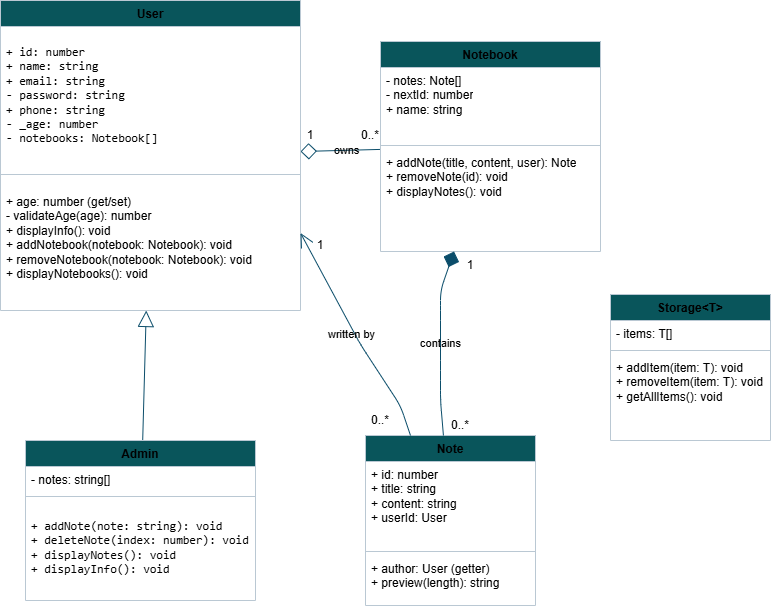

The diagram above was exported from draw.io. Its source (the exported page's mxGraphModel, read from the mxfile embedded in the PNG):
<mxGraphModel dx="1431" dy="781" grid="1" gridSize="10" guides="1" tooltips="1" connect="1" arrows="1" fold="1" page="1" pageScale="1" pageWidth="850" pageHeight="1100" background="light-dark(#FFFFFF,#FFFFFF)" math="0" shadow="0">
  <root>
    <mxCell id="0" />
    <mxCell id="1" parent="0" />
    <mxCell id="PwNh7tyBE5cicObvbZAf-36" edge="1" parent="1" source="PwNh7tyBE5cicObvbZAf-1" style="startArrow=diamond;startFill=0;startSize=14;endArrow=none;html=1;fontColor=light-dark(#000000,#000000);labelBorderColor=none;labelBackgroundColor=none;strokeColor=#0B4D6A;" target="PwNh7tyBE5cicObvbZAf-25">
      <mxGeometry relative="1" as="geometry" />
    </mxCell>
    <mxCell id="PwNh7tyBE5cicObvbZAf-47" connectable="0" parent="PwNh7tyBE5cicObvbZAf-36" style="edgeLabel;html=1;align=center;verticalAlign=middle;resizable=0;points=[];inheritText=fontFamily,fontSize,fontStyle,textOpacity,labelBorderWidth,labelBackgroundColor,defaultLabelBackgroundColor,labelPadding;fontColor=light-dark(#000000,#000000);labelBorderColor=none;labelBackgroundColor=none;" value="owns" vertex="1">
      <mxGeometry relative="1" x="-0.0143" y="-3" as="geometry">
        <mxPoint x="6" y="-3" as="offset" />
      </mxGeometry>
    </mxCell>
    <mxCell id="PwNh7tyBE5cicObvbZAf-1" parent="1" style="swimlane;fontStyle=1;align=center;verticalAlign=top;childLayout=stackLayout;horizontal=1;startSize=26;horizontalStack=0;resizeParent=1;resizeParentMax=0;resizeLast=0;collapsible=1;marginBottom=0;whiteSpace=wrap;html=1;fontColor=light-dark(#000000,#000000);labelBorderColor=none;labelBackgroundColor=none;fillColor=#09555B;strokeColor=#BAC8D3;" value="User" vertex="1">
      <mxGeometry height="310" width="300" x="50" y="130" as="geometry" />
    </mxCell>
    <mxCell id="PwNh7tyBE5cicObvbZAf-2" parent="PwNh7tyBE5cicObvbZAf-1" style="text;align=left;verticalAlign=top;spacingLeft=4;spacingRight=4;overflow=hidden;rotatable=0;points=[[0,0.5],[1,0.5]];portConstraint=eastwest;whiteSpace=wrap;html=1;fontColor=light-dark(#000000,#000000);labelBorderColor=none;labelBackgroundColor=none;" value="&lt;div&gt;&lt;div&gt;&lt;div role=&quot;group&quot; aria-label=&quot;Code&quot; tabindex=&quot;0&quot; dir=&quot;ltr&quot;&gt;&lt;pre&gt;&lt;code style=&quot;white-space: pre-wrap;&quot;&gt;+ id: number&lt;br&gt;+ name: string&lt;br&gt;+ email: string&lt;br&gt;- password: string&lt;br&gt;+ phone: string&lt;br&gt;- _age: number&lt;br&gt;- notebooks: Notebook[]&lt;/code&gt;&lt;/pre&gt;&lt;/div&gt;&lt;/div&gt;&lt;br&gt;&lt;p dir=&quot;ltr&quot;&gt;&lt;/p&gt;&lt;/div&gt;" vertex="1">
      <mxGeometry height="134" width="300" y="26" as="geometry" />
    </mxCell>
    <mxCell id="PwNh7tyBE5cicObvbZAf-3" parent="PwNh7tyBE5cicObvbZAf-1" style="line;strokeWidth=1;align=left;verticalAlign=middle;spacingTop=-1;spacingLeft=3;spacingRight=3;rotatable=0;labelPosition=right;points=[];portConstraint=eastwest;labelPerimeter=1;fontColor=light-dark(#000000,#000000);labelBorderColor=none;labelBackgroundColor=none;fillColor=#09555B;strokeColor=#BAC8D3;" value="" vertex="1">
      <mxGeometry height="28" width="300" y="160" as="geometry" />
    </mxCell>
    <mxCell id="PwNh7tyBE5cicObvbZAf-4" parent="PwNh7tyBE5cicObvbZAf-1" style="text;align=left;verticalAlign=top;spacingLeft=4;spacingRight=4;overflow=hidden;rotatable=0;points=[[0,0.5],[1,0.5]];portConstraint=eastwest;whiteSpace=wrap;html=1;fontColor=light-dark(#000000,#000000);labelBorderColor=none;labelBackgroundColor=none;" value="+ age: number (get/set)&lt;div&gt;- validateAge(age): number&lt;br&gt;+ displayInfo(): void&lt;br&gt;+ addNotebook(notebook: Notebook): void&lt;br&gt;+ removeNotebook(notebook: Notebook): void&lt;br&gt;+ displayNotebooks(): void&lt;/div&gt;" vertex="1">
      <mxGeometry height="122" width="300" y="188" as="geometry" />
    </mxCell>
    <mxCell id="PwNh7tyBE5cicObvbZAf-34" edge="1" parent="1" source="PwNh7tyBE5cicObvbZAf-9" style="endArrow=block;endFill=0;endSize=14;html=1;fontColor=light-dark(#000000,#000000);labelBorderColor=none;labelBackgroundColor=none;strokeColor=#0B4D6A;" target="PwNh7tyBE5cicObvbZAf-1">
      <mxGeometry relative="1" as="geometry" />
    </mxCell>
    <mxCell id="PwNh7tyBE5cicObvbZAf-9" parent="1" style="swimlane;fontStyle=1;align=center;verticalAlign=top;childLayout=stackLayout;horizontal=1;startSize=26;horizontalStack=0;resizeParent=1;resizeParentMax=0;resizeLast=0;collapsible=1;marginBottom=0;whiteSpace=wrap;html=1;fontColor=light-dark(#000000,#000000);labelBorderColor=none;labelBackgroundColor=none;fillColor=#09555B;strokeColor=#BAC8D3;" value="Admin" vertex="1">
      <mxGeometry height="160" width="230" x="75" y="570" as="geometry" />
    </mxCell>
    <mxCell id="PwNh7tyBE5cicObvbZAf-10" parent="PwNh7tyBE5cicObvbZAf-9" style="text;align=left;verticalAlign=top;spacingLeft=4;spacingRight=4;overflow=hidden;rotatable=0;points=[[0,0.5],[1,0.5]];portConstraint=eastwest;whiteSpace=wrap;html=1;fontColor=light-dark(#000000,#000000);labelBorderColor=none;labelBackgroundColor=none;" value="- notes: string[]" vertex="1">
      <mxGeometry height="26" width="230" y="26" as="geometry" />
    </mxCell>
    <mxCell id="PwNh7tyBE5cicObvbZAf-11" parent="PwNh7tyBE5cicObvbZAf-9" style="line;strokeWidth=1;align=left;verticalAlign=middle;spacingTop=-1;spacingLeft=3;spacingRight=3;rotatable=0;labelPosition=right;points=[];portConstraint=eastwest;labelPerimeter=1;fontColor=light-dark(#000000,#000000);labelBorderColor=none;labelBackgroundColor=none;fillColor=#09555B;strokeColor=#BAC8D3;" value="" vertex="1">
      <mxGeometry height="8" width="230" y="52" as="geometry" />
    </mxCell>
    <mxCell id="PwNh7tyBE5cicObvbZAf-12" parent="PwNh7tyBE5cicObvbZAf-9" style="text;align=left;verticalAlign=top;spacingLeft=4;spacingRight=4;overflow=hidden;rotatable=0;points=[[0,0.5],[1,0.5]];portConstraint=eastwest;whiteSpace=wrap;html=1;fontColor=light-dark(#000000,#000000);labelBorderColor=none;labelBackgroundColor=none;" value="&lt;div&gt;&lt;div role=&quot;group&quot; aria-label=&quot;Code&quot; tabindex=&quot;0&quot; dir=&quot;ltr&quot;&gt;&lt;pre&gt;&lt;code style=&quot;white-space: pre-wrap;&quot;&gt;+ addNote(note: string): void&lt;br&gt;+ deleteNote(index: number): void&lt;br&gt;+ displayNotes(): void&lt;br&gt;+ displayInfo(): void&lt;/code&gt;&lt;/pre&gt;&lt;/div&gt;&lt;/div&gt;&lt;br&gt;&lt;p dir=&quot;rtl&quot;&gt;&lt;/p&gt;" vertex="1">
      <mxGeometry height="100" width="230" y="60" as="geometry" />
    </mxCell>
    <mxCell id="PwNh7tyBE5cicObvbZAf-17" parent="1" style="swimlane;fontStyle=1;align=center;verticalAlign=top;childLayout=stackLayout;horizontal=1;startSize=26;horizontalStack=0;resizeParent=1;resizeParentMax=0;resizeLast=0;collapsible=1;marginBottom=0;whiteSpace=wrap;html=1;fontColor=light-dark(#000000,#000000);labelBorderColor=none;labelBackgroundColor=none;fillColor=#09555B;strokeColor=#BAC8D3;" value="Note" vertex="1">
      <mxGeometry height="170" width="170" x="415" y="565" as="geometry" />
    </mxCell>
    <mxCell id="PwNh7tyBE5cicObvbZAf-18" parent="PwNh7tyBE5cicObvbZAf-17" style="text;align=left;verticalAlign=top;spacingLeft=4;spacingRight=4;overflow=hidden;rotatable=0;points=[[0,0.5],[1,0.5]];portConstraint=eastwest;whiteSpace=wrap;html=1;fontColor=light-dark(#000000,#000000);labelBorderColor=none;labelBackgroundColor=none;" value="+ id: number&lt;br&gt;+ title: string&lt;br&gt;+ content: string&lt;br&gt;+ userId: User" vertex="1">
      <mxGeometry height="86" width="170" y="26" as="geometry" />
    </mxCell>
    <mxCell id="PwNh7tyBE5cicObvbZAf-19" parent="PwNh7tyBE5cicObvbZAf-17" style="line;strokeWidth=1;align=left;verticalAlign=middle;spacingTop=-1;spacingLeft=3;spacingRight=3;rotatable=0;labelPosition=right;points=[];portConstraint=eastwest;labelPerimeter=1;fontColor=light-dark(#000000,#000000);labelBorderColor=none;labelBackgroundColor=none;fillColor=#09555B;strokeColor=#BAC8D3;" value="" vertex="1">
      <mxGeometry height="8" width="170" y="112" as="geometry" />
    </mxCell>
    <mxCell id="PwNh7tyBE5cicObvbZAf-20" parent="PwNh7tyBE5cicObvbZAf-17" style="text;align=left;verticalAlign=top;spacingLeft=4;spacingRight=4;overflow=hidden;rotatable=0;points=[[0,0.5],[1,0.5]];portConstraint=eastwest;whiteSpace=wrap;html=1;fontColor=light-dark(#000000,#000000);labelBorderColor=none;labelBackgroundColor=none;" value="+ author: User (getter)&lt;br&gt;+ preview(length): string" vertex="1">
      <mxGeometry height="50" width="170" y="120" as="geometry" />
    </mxCell>
    <mxCell id="PwNh7tyBE5cicObvbZAf-21" parent="1" style="swimlane;fontStyle=1;align=center;verticalAlign=top;childLayout=stackLayout;horizontal=1;startSize=26;horizontalStack=0;resizeParent=1;resizeParentMax=0;resizeLast=0;collapsible=1;marginBottom=0;whiteSpace=wrap;html=1;fontColor=light-dark(#000000,#000000);labelBorderColor=none;labelBackgroundColor=none;fillColor=#09555B;strokeColor=#BAC8D3;" value="Storage&amp;lt;T&amp;gt;" vertex="1">
      <mxGeometry height="146" width="160" x="660" y="424" as="geometry" />
    </mxCell>
    <mxCell id="PwNh7tyBE5cicObvbZAf-22" parent="PwNh7tyBE5cicObvbZAf-21" style="text;align=left;verticalAlign=top;spacingLeft=4;spacingRight=4;overflow=hidden;rotatable=0;points=[[0,0.5],[1,0.5]];portConstraint=eastwest;whiteSpace=wrap;html=1;fontColor=light-dark(#000000,#000000);labelBorderColor=none;labelBackgroundColor=none;" value="- items: T[]" vertex="1">
      <mxGeometry height="26" width="160" y="26" as="geometry" />
    </mxCell>
    <mxCell id="PwNh7tyBE5cicObvbZAf-23" parent="PwNh7tyBE5cicObvbZAf-21" style="line;strokeWidth=1;align=left;verticalAlign=middle;spacingTop=-1;spacingLeft=3;spacingRight=3;rotatable=0;labelPosition=right;points=[];portConstraint=eastwest;labelPerimeter=1;fontColor=light-dark(#000000,#000000);labelBorderColor=none;labelBackgroundColor=none;fillColor=#09555B;strokeColor=#BAC8D3;" value="" vertex="1">
      <mxGeometry height="8" width="160" y="52" as="geometry" />
    </mxCell>
    <mxCell id="PwNh7tyBE5cicObvbZAf-24" parent="PwNh7tyBE5cicObvbZAf-21" style="text;align=left;verticalAlign=top;spacingLeft=4;spacingRight=4;overflow=hidden;rotatable=0;points=[[0,0.5],[1,0.5]];portConstraint=eastwest;whiteSpace=wrap;html=1;fontColor=light-dark(#000000,#000000);labelBorderColor=none;labelBackgroundColor=none;" value="+ addItem(item: T): void&lt;br&gt;+ removeItem(item: T): void&lt;br&gt;+ getAllItems(): void&lt;div&gt;&lt;br&gt;&lt;/div&gt;" vertex="1">
      <mxGeometry height="86" width="160" y="60" as="geometry" />
    </mxCell>
    <mxCell id="PwNh7tyBE5cicObvbZAf-25" parent="1" style="swimlane;fontStyle=1;align=center;verticalAlign=top;childLayout=stackLayout;horizontal=1;startSize=26;horizontalStack=0;resizeParent=1;resizeParentMax=0;resizeLast=0;collapsible=1;marginBottom=0;whiteSpace=wrap;html=1;fontColor=light-dark(#000000,#000000);labelBorderColor=none;labelBackgroundColor=none;fillColor=#09555B;strokeColor=#BAC8D3;" value="Notebook" vertex="1">
      <mxGeometry height="210" width="220" x="430" y="171" as="geometry" />
    </mxCell>
    <mxCell id="PwNh7tyBE5cicObvbZAf-26" parent="PwNh7tyBE5cicObvbZAf-25" style="text;align=left;verticalAlign=top;spacingLeft=4;spacingRight=4;overflow=hidden;rotatable=0;points=[[0,0.5],[1,0.5]];portConstraint=eastwest;whiteSpace=wrap;html=1;fontColor=light-dark(#000000,#000000);labelBorderColor=none;labelBackgroundColor=none;" value="- notes: Note[]&lt;br&gt;- nextId: number&lt;br&gt;+ name: string" vertex="1">
      <mxGeometry height="74" width="220" y="26" as="geometry" />
    </mxCell>
    <mxCell id="PwNh7tyBE5cicObvbZAf-27" parent="PwNh7tyBE5cicObvbZAf-25" style="line;strokeWidth=1;align=left;verticalAlign=middle;spacingTop=-1;spacingLeft=3;spacingRight=3;rotatable=0;labelPosition=right;points=[];portConstraint=eastwest;labelPerimeter=1;fontColor=light-dark(#000000,#000000);labelBorderColor=none;labelBackgroundColor=none;fillColor=#09555B;strokeColor=#BAC8D3;" value="" vertex="1">
      <mxGeometry height="8" width="220" y="100" as="geometry" />
    </mxCell>
    <mxCell id="PwNh7tyBE5cicObvbZAf-28" parent="PwNh7tyBE5cicObvbZAf-25" style="text;align=left;verticalAlign=top;spacingLeft=4;spacingRight=4;overflow=hidden;rotatable=0;points=[[0,0.5],[1,0.5]];portConstraint=eastwest;whiteSpace=wrap;html=1;fontColor=light-dark(#000000,#000000);labelBorderColor=none;labelBackgroundColor=none;" value="+ addNote(title, content, user): Note&lt;br&gt;+ removeNote(id): void&lt;br&gt;+ displayNotes(): void" vertex="1">
      <mxGeometry height="102" width="220" y="108" as="geometry" />
    </mxCell>
    <mxCell id="PwNh7tyBE5cicObvbZAf-37" edge="1" parent="1" source="PwNh7tyBE5cicObvbZAf-25" style="startArrow=diamond;startFill=1;startSize=14;endArrow=none;html=1;fontColor=light-dark(#000000,#000000);labelBorderColor=none;labelBackgroundColor=none;strokeColor=#0B4D6A;" target="PwNh7tyBE5cicObvbZAf-17">
      <mxGeometry relative="1" x="0.0043" as="geometry">
        <Array as="points">
          <mxPoint x="490" y="420" />
          <mxPoint x="490" y="440" />
          <mxPoint x="490" y="500" />
          <mxPoint x="490" y="530" />
        </Array>
      </mxGeometry>
    </mxCell>
    <mxCell id="PwNh7tyBE5cicObvbZAf-48" connectable="0" parent="PwNh7tyBE5cicObvbZAf-37" style="edgeLabel;html=1;align=center;verticalAlign=middle;resizable=0;points=[];inheritText=fontFamily,fontSize,fontStyle,textOpacity,labelBorderWidth,labelBackgroundColor,defaultLabelBackgroundColor,labelPadding;fontColor=light-dark(#000000,#000000);labelBorderColor=none;labelBackgroundColor=none;" value="contains" vertex="1">
      <mxGeometry relative="1" x="0.01" y="-1" as="geometry">
        <mxPoint as="offset" />
      </mxGeometry>
    </mxCell>
    <mxCell id="PwNh7tyBE5cicObvbZAf-39" edge="1" parent="1" style="endArrow=open;endFill=0;endSize=12;html=1;entryX=1;entryY=0.75;entryDx=0;entryDy=0;fontColor=light-dark(#000000,#000000);labelBorderColor=none;labelBackgroundColor=none;strokeColor=#0B4D6A;" target="PwNh7tyBE5cicObvbZAf-1">
      <mxGeometry relative="1" x="-0.2213" as="geometry">
        <Array as="points">
          <mxPoint x="450" y="535.34" />
          <mxPoint x="410" y="474" />
        </Array>
        <mxPoint x="460" y="565" as="sourcePoint" />
        <mxPoint x="360" y="367.5" as="targetPoint" />
      </mxGeometry>
    </mxCell>
    <mxCell id="PwNh7tyBE5cicObvbZAf-49" connectable="0" parent="PwNh7tyBE5cicObvbZAf-39" style="edgeLabel;html=1;align=center;verticalAlign=middle;resizable=0;points=[];inheritText=fontFamily,fontSize,fontStyle,textOpacity,labelBorderWidth,labelBackgroundColor,defaultLabelBackgroundColor,labelPadding;fontColor=light-dark(#000000,#000000);labelBorderColor=none;labelBackgroundColor=none;" value="written by" vertex="1">
      <mxGeometry relative="1" x="0.0295" y="3" as="geometry">
        <mxPoint y="1" as="offset" />
      </mxGeometry>
    </mxCell>
    <mxCell id="PwNh7tyBE5cicObvbZAf-40" parent="1" style="text;html=1;whiteSpace=wrap;align=center;verticalAlign=middle;rounded=0;fontColor=light-dark(#000000,#000000);labelBorderColor=none;labelBackgroundColor=none;" value="1" vertex="1">
      <mxGeometry height="30" width="60" x="340" y="360" as="geometry" />
    </mxCell>
    <mxCell id="PwNh7tyBE5cicObvbZAf-42" parent="1" style="text;html=1;whiteSpace=wrap;align=center;verticalAlign=middle;rounded=0;fontColor=light-dark(#000000,#000000);labelBorderColor=none;labelBackgroundColor=none;" value="0..*" vertex="1">
      <mxGeometry height="30" width="60" x="400" y="535" as="geometry" />
    </mxCell>
    <mxCell id="PwNh7tyBE5cicObvbZAf-43" parent="1" style="text;html=1;whiteSpace=wrap;align=center;verticalAlign=middle;rounded=0;fontColor=light-dark(#000000,#000000);labelBorderColor=none;labelBackgroundColor=none;" value="1" vertex="1">
      <mxGeometry height="30" width="60" x="330" y="250" as="geometry" />
    </mxCell>
    <mxCell id="PwNh7tyBE5cicObvbZAf-44" parent="1" style="text;html=1;whiteSpace=wrap;align=center;verticalAlign=middle;rounded=0;fontColor=light-dark(#000000,#000000);labelBorderColor=none;labelBackgroundColor=none;" value="0..*" vertex="1">
      <mxGeometry height="30" width="60" x="390" y="250" as="geometry" />
    </mxCell>
    <mxCell id="PwNh7tyBE5cicObvbZAf-45" parent="1" style="text;html=1;whiteSpace=wrap;align=center;verticalAlign=middle;rounded=0;fontColor=light-dark(#000000,#000000);labelBorderColor=none;labelBackgroundColor=none;" value="1" vertex="1">
      <mxGeometry height="30" width="60" x="490" y="380" as="geometry" />
    </mxCell>
    <mxCell id="PwNh7tyBE5cicObvbZAf-46" parent="1" style="text;html=1;whiteSpace=wrap;align=center;verticalAlign=middle;rounded=0;fontColor=light-dark(#000000,#000000);labelBorderColor=none;labelBackgroundColor=none;" value="0..*" vertex="1">
      <mxGeometry height="30" width="60" x="480" y="540" as="geometry" />
    </mxCell>
  </root>
</mxGraphModel>